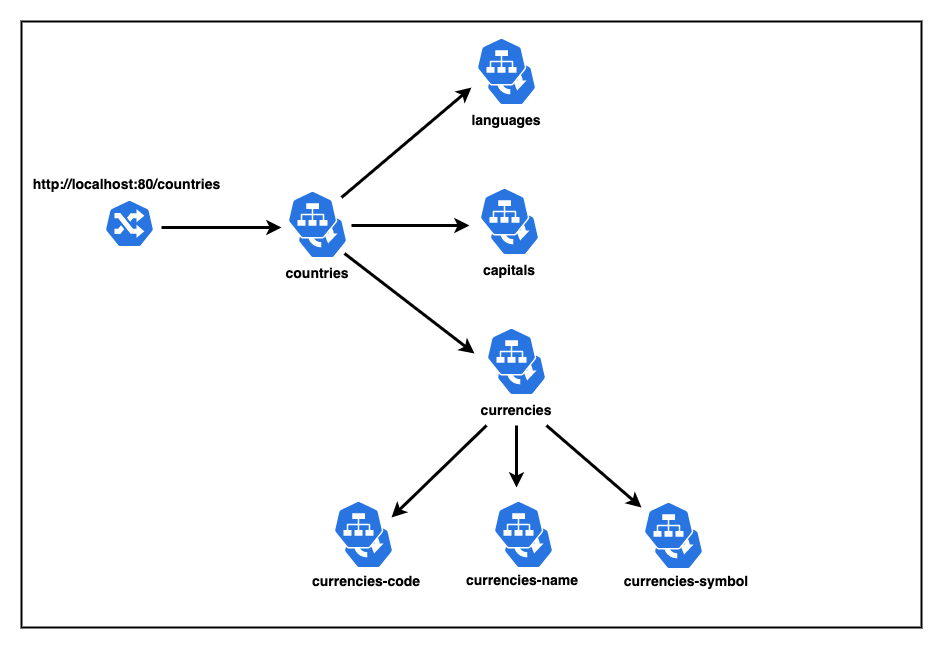

The diagram above was exported from draw.io. Its source (the exported page's mxGraphModel, read from the mxfile embedded in the PNG):
<mxGraphModel dx="1831" dy="1329" grid="1" gridSize="10" guides="1" tooltips="1" connect="1" arrows="1" fold="1" page="1" pageScale="1" pageWidth="827" pageHeight="1169" math="0" shadow="0">
  <root>
    <mxCell id="0" />
    <mxCell id="1" parent="0" />
    <mxCell id="UXNcPwsICG15KdRZEL2E-26" value="" style="rounded=0;whiteSpace=wrap;html=1;strokeWidth=2;fontStyle=1" parent="1" vertex="1">
      <mxGeometry x="-760" y="44" width="900" height="606" as="geometry" />
    </mxCell>
    <mxCell id="fSo0j77OcVH3o-PAKyo7-1" value="" style="sketch=0;html=1;dashed=0;whitespace=wrap;fillColor=#2875E2;strokeColor=#ffffff;points=[[0.005,0.63,0],[0.1,0.2,0],[0.9,0.2,0],[0.5,0,0],[0.995,0.63,0],[0.72,0.99,0],[0.5,1,0],[0.28,0.99,0]];verticalLabelPosition=bottom;align=center;verticalAlign=top;shape=mxgraph.kubernetes.icon;prIcon=ing;strokeWidth=2;" vertex="1" parent="1">
      <mxGeometry x="-677" y="222" width="50" height="48" as="geometry" />
    </mxCell>
    <mxCell id="fSo0j77OcVH3o-PAKyo7-2" value="" style="sketch=0;html=1;dashed=0;whitespace=wrap;fillColor=#2875E2;strokeColor=#ffffff;points=[[0.005,0.63,0],[0.1,0.2,0],[0.9,0.2,0],[0.5,0,0],[0.995,0.63,0],[0.72,0.99,0],[0.5,1,0],[0.28,0.99,0]];verticalLabelPosition=bottom;align=center;verticalAlign=top;shape=mxgraph.kubernetes.icon;prIcon=deploy" vertex="1" parent="1">
      <mxGeometry x="-484" y="233" width="50" height="48" as="geometry" />
    </mxCell>
    <mxCell id="fSo0j77OcVH3o-PAKyo7-3" value="" style="sketch=0;html=1;dashed=0;whitespace=wrap;fillColor=#2875E2;strokeColor=#ffffff;points=[[0.005,0.63,0],[0.1,0.2,0],[0.9,0.2,0],[0.5,0,0],[0.995,0.63,0],[0.72,0.99,0],[0.5,1,0],[0.28,0.99,0]];verticalLabelPosition=bottom;align=center;verticalAlign=top;shape=mxgraph.kubernetes.icon;prIcon=svc" vertex="1" parent="1">
      <mxGeometry x="-494" y="213" width="50" height="48" as="geometry" />
    </mxCell>
    <mxCell id="fSo0j77OcVH3o-PAKyo7-4" value="&lt;b&gt;&lt;font style=&quot;font-size: 14px;&quot;&gt;countries&lt;/font&gt;&lt;/b&gt;" style="text;html=1;strokeColor=none;fillColor=none;align=center;verticalAlign=middle;whiteSpace=wrap;rounded=0;" vertex="1" parent="1">
      <mxGeometry x="-494" y="281" width="60" height="30" as="geometry" />
    </mxCell>
    <mxCell id="fSo0j77OcVH3o-PAKyo7-8" value="" style="sketch=0;html=1;dashed=0;whitespace=wrap;fillColor=#2875E2;strokeColor=#ffffff;points=[[0.005,0.63,0],[0.1,0.2,0],[0.9,0.2,0],[0.5,0,0],[0.995,0.63,0],[0.72,0.99,0],[0.5,1,0],[0.28,0.99,0]];verticalLabelPosition=bottom;align=center;verticalAlign=top;shape=mxgraph.kubernetes.icon;prIcon=deploy" vertex="1" parent="1">
      <mxGeometry x="-292" y="230" width="50" height="48" as="geometry" />
    </mxCell>
    <mxCell id="fSo0j77OcVH3o-PAKyo7-9" value="" style="sketch=0;html=1;dashed=0;whitespace=wrap;fillColor=#2875E2;strokeColor=#ffffff;points=[[0.005,0.63,0],[0.1,0.2,0],[0.9,0.2,0],[0.5,0,0],[0.995,0.63,0],[0.72,0.99,0],[0.5,1,0],[0.28,0.99,0]];verticalLabelPosition=bottom;align=center;verticalAlign=top;shape=mxgraph.kubernetes.icon;prIcon=svc" vertex="1" parent="1">
      <mxGeometry x="-302" y="210" width="50" height="48" as="geometry" />
    </mxCell>
    <mxCell id="fSo0j77OcVH3o-PAKyo7-10" value="&lt;b&gt;&lt;font style=&quot;font-size: 14px;&quot;&gt;capitals&lt;/font&gt;&lt;/b&gt;" style="text;html=1;strokeColor=none;fillColor=none;align=center;verticalAlign=middle;whiteSpace=wrap;rounded=0;" vertex="1" parent="1">
      <mxGeometry x="-302" y="278" width="60" height="30" as="geometry" />
    </mxCell>
    <mxCell id="fSo0j77OcVH3o-PAKyo7-11" value="" style="sketch=0;html=1;dashed=0;whitespace=wrap;fillColor=#2875E2;strokeColor=#ffffff;points=[[0.005,0.63,0],[0.1,0.2,0],[0.9,0.2,0],[0.5,0,0],[0.995,0.63,0],[0.72,0.99,0],[0.5,1,0],[0.28,0.99,0]];verticalLabelPosition=bottom;align=center;verticalAlign=top;shape=mxgraph.kubernetes.icon;prIcon=deploy" vertex="1" parent="1">
      <mxGeometry x="-295" y="80" width="50" height="48" as="geometry" />
    </mxCell>
    <mxCell id="fSo0j77OcVH3o-PAKyo7-12" value="" style="sketch=0;html=1;dashed=0;whitespace=wrap;fillColor=#2875E2;strokeColor=#ffffff;points=[[0.005,0.63,0],[0.1,0.2,0],[0.9,0.2,0],[0.5,0,0],[0.995,0.63,0],[0.72,0.99,0],[0.5,1,0],[0.28,0.99,0]];verticalLabelPosition=bottom;align=center;verticalAlign=top;shape=mxgraph.kubernetes.icon;prIcon=svc" vertex="1" parent="1">
      <mxGeometry x="-305" y="60" width="50" height="48" as="geometry" />
    </mxCell>
    <mxCell id="fSo0j77OcVH3o-PAKyo7-13" value="&lt;b&gt;&lt;font style=&quot;font-size: 14px;&quot;&gt;languages&lt;/font&gt;&lt;/b&gt;" style="text;html=1;strokeColor=none;fillColor=none;align=center;verticalAlign=middle;whiteSpace=wrap;rounded=0;" vertex="1" parent="1">
      <mxGeometry x="-305" y="128" width="60" height="30" as="geometry" />
    </mxCell>
    <mxCell id="fSo0j77OcVH3o-PAKyo7-14" value="" style="sketch=0;html=1;dashed=0;whitespace=wrap;fillColor=#2875E2;strokeColor=#ffffff;points=[[0.005,0.63,0],[0.1,0.2,0],[0.9,0.2,0],[0.5,0,0],[0.995,0.63,0],[0.72,0.99,0],[0.5,1,0],[0.28,0.99,0]];verticalLabelPosition=bottom;align=center;verticalAlign=top;shape=mxgraph.kubernetes.icon;prIcon=deploy" vertex="1" parent="1">
      <mxGeometry x="-285" y="370" width="50" height="48" as="geometry" />
    </mxCell>
    <mxCell id="fSo0j77OcVH3o-PAKyo7-15" value="" style="sketch=0;html=1;dashed=0;whitespace=wrap;fillColor=#2875E2;strokeColor=#ffffff;points=[[0.005,0.63,0],[0.1,0.2,0],[0.9,0.2,0],[0.5,0,0],[0.995,0.63,0],[0.72,0.99,0],[0.5,1,0],[0.28,0.99,0]];verticalLabelPosition=bottom;align=center;verticalAlign=top;shape=mxgraph.kubernetes.icon;prIcon=svc" vertex="1" parent="1">
      <mxGeometry x="-295" y="350" width="50" height="48" as="geometry" />
    </mxCell>
    <mxCell id="fSo0j77OcVH3o-PAKyo7-16" value="&lt;b&gt;&lt;font style=&quot;font-size: 14px;&quot;&gt;currencies&lt;/font&gt;&lt;/b&gt;" style="text;html=1;strokeColor=none;fillColor=none;align=center;verticalAlign=middle;whiteSpace=wrap;rounded=0;" vertex="1" parent="1">
      <mxGeometry x="-295" y="418" width="60" height="30" as="geometry" />
    </mxCell>
    <mxCell id="fSo0j77OcVH3o-PAKyo7-18" value="" style="sketch=0;html=1;dashed=0;whitespace=wrap;fillColor=#2875E2;strokeColor=#ffffff;points=[[0.005,0.63,0],[0.1,0.2,0],[0.9,0.2,0],[0.5,0,0],[0.995,0.63,0],[0.72,0.99,0],[0.5,1,0],[0.28,0.99,0]];verticalLabelPosition=bottom;align=center;verticalAlign=top;shape=mxgraph.kubernetes.icon;prIcon=deploy" vertex="1" parent="1">
      <mxGeometry x="-128" y="544" width="50" height="48" as="geometry" />
    </mxCell>
    <mxCell id="fSo0j77OcVH3o-PAKyo7-19" value="" style="sketch=0;html=1;dashed=0;whitespace=wrap;fillColor=#2875E2;strokeColor=#ffffff;points=[[0.005,0.63,0],[0.1,0.2,0],[0.9,0.2,0],[0.5,0,0],[0.995,0.63,0],[0.72,0.99,0],[0.5,1,0],[0.28,0.99,0]];verticalLabelPosition=bottom;align=center;verticalAlign=top;shape=mxgraph.kubernetes.icon;prIcon=svc" vertex="1" parent="1">
      <mxGeometry x="-138" y="524" width="50" height="48" as="geometry" />
    </mxCell>
    <mxCell id="fSo0j77OcVH3o-PAKyo7-20" value="&lt;b&gt;&lt;font style=&quot;font-size: 14px;&quot;&gt;currencies-symbol&lt;/font&gt;&lt;/b&gt;" style="text;html=1;strokeColor=none;fillColor=none;align=center;verticalAlign=middle;whiteSpace=wrap;rounded=0;" vertex="1" parent="1">
      <mxGeometry x="-170" y="589" width="150" height="30" as="geometry" />
    </mxCell>
    <mxCell id="fSo0j77OcVH3o-PAKyo7-21" value="" style="sketch=0;html=1;dashed=0;whitespace=wrap;fillColor=#2875E2;strokeColor=#ffffff;points=[[0.005,0.63,0],[0.1,0.2,0],[0.9,0.2,0],[0.5,0,0],[0.995,0.63,0],[0.72,0.99,0],[0.5,1,0],[0.28,0.99,0]];verticalLabelPosition=bottom;align=center;verticalAlign=top;shape=mxgraph.kubernetes.icon;prIcon=deploy" vertex="1" parent="1">
      <mxGeometry x="-438" y="543" width="50" height="48" as="geometry" />
    </mxCell>
    <mxCell id="fSo0j77OcVH3o-PAKyo7-22" value="" style="sketch=0;html=1;dashed=0;whitespace=wrap;fillColor=#2875E2;strokeColor=#ffffff;points=[[0.005,0.63,0],[0.1,0.2,0],[0.9,0.2,0],[0.5,0,0],[0.995,0.63,0],[0.72,0.99,0],[0.5,1,0],[0.28,0.99,0]];verticalLabelPosition=bottom;align=center;verticalAlign=top;shape=mxgraph.kubernetes.icon;prIcon=svc" vertex="1" parent="1">
      <mxGeometry x="-448" y="523" width="50" height="48" as="geometry" />
    </mxCell>
    <mxCell id="fSo0j77OcVH3o-PAKyo7-23" value="&lt;b&gt;&lt;font style=&quot;font-size: 14px;&quot;&gt;currencies-code&lt;/font&gt;&lt;/b&gt;" style="text;html=1;strokeColor=none;fillColor=none;align=center;verticalAlign=middle;whiteSpace=wrap;rounded=0;" vertex="1" parent="1">
      <mxGeometry x="-485" y="589" width="140" height="30" as="geometry" />
    </mxCell>
    <mxCell id="fSo0j77OcVH3o-PAKyo7-24" value="" style="sketch=0;html=1;dashed=0;whitespace=wrap;fillColor=#2875E2;strokeColor=#ffffff;points=[[0.005,0.63,0],[0.1,0.2,0],[0.9,0.2,0],[0.5,0,0],[0.995,0.63,0],[0.72,0.99,0],[0.5,1,0],[0.28,0.99,0]];verticalLabelPosition=bottom;align=center;verticalAlign=top;shape=mxgraph.kubernetes.icon;prIcon=deploy" vertex="1" parent="1">
      <mxGeometry x="-278" y="543" width="50" height="48" as="geometry" />
    </mxCell>
    <mxCell id="fSo0j77OcVH3o-PAKyo7-25" value="" style="sketch=0;html=1;dashed=0;whitespace=wrap;fillColor=#2875E2;strokeColor=#ffffff;points=[[0.005,0.63,0],[0.1,0.2,0],[0.9,0.2,0],[0.5,0,0],[0.995,0.63,0],[0.72,0.99,0],[0.5,1,0],[0.28,0.99,0]];verticalLabelPosition=bottom;align=center;verticalAlign=top;shape=mxgraph.kubernetes.icon;prIcon=svc" vertex="1" parent="1">
      <mxGeometry x="-288" y="523" width="50" height="48" as="geometry" />
    </mxCell>
    <mxCell id="fSo0j77OcVH3o-PAKyo7-26" value="&lt;b&gt;&lt;font style=&quot;font-size: 14px;&quot;&gt;currencies-name&lt;/font&gt;&lt;/b&gt;" style="text;html=1;strokeColor=none;fillColor=none;align=center;verticalAlign=middle;whiteSpace=wrap;rounded=0;" vertex="1" parent="1">
      <mxGeometry x="-324" y="588" width="130" height="30" as="geometry" />
    </mxCell>
    <mxCell id="fSo0j77OcVH3o-PAKyo7-32" value="" style="endArrow=classic;html=1;rounded=0;fontSize=14;strokeWidth=3;" edge="1" parent="1">
      <mxGeometry width="50" height="50" relative="1" as="geometry">
        <mxPoint x="-620" y="250" as="sourcePoint" />
        <mxPoint x="-500" y="250" as="targetPoint" />
      </mxGeometry>
    </mxCell>
    <mxCell id="fSo0j77OcVH3o-PAKyo7-33" value="" style="endArrow=classic;html=1;rounded=0;fontSize=14;strokeWidth=3;" edge="1" parent="1">
      <mxGeometry width="50" height="50" relative="1" as="geometry">
        <mxPoint x="-440" y="220" as="sourcePoint" />
        <mxPoint x="-310" y="110" as="targetPoint" />
      </mxGeometry>
    </mxCell>
    <mxCell id="fSo0j77OcVH3o-PAKyo7-34" value="" style="endArrow=classic;html=1;rounded=0;fontSize=14;strokeWidth=3;" edge="1" parent="1">
      <mxGeometry width="50" height="50" relative="1" as="geometry">
        <mxPoint x="-430" y="248" as="sourcePoint" />
        <mxPoint x="-312" y="248" as="targetPoint" />
      </mxGeometry>
    </mxCell>
    <mxCell id="fSo0j77OcVH3o-PAKyo7-35" value="" style="endArrow=classic;html=1;rounded=0;fontSize=14;strokeWidth=3;" edge="1" parent="1">
      <mxGeometry width="50" height="50" relative="1" as="geometry">
        <mxPoint x="-437" y="276" as="sourcePoint" />
        <mxPoint x="-307" y="376" as="targetPoint" />
      </mxGeometry>
    </mxCell>
    <mxCell id="fSo0j77OcVH3o-PAKyo7-36" value="" style="endArrow=classic;html=1;rounded=0;fontSize=14;strokeWidth=3;exitX=0;exitY=1;exitDx=0;exitDy=0;" edge="1" parent="1" source="fSo0j77OcVH3o-PAKyo7-16">
      <mxGeometry width="50" height="50" relative="1" as="geometry">
        <mxPoint x="-427" y="286" as="sourcePoint" />
        <mxPoint x="-390" y="540" as="targetPoint" />
      </mxGeometry>
    </mxCell>
    <mxCell id="fSo0j77OcVH3o-PAKyo7-37" value="" style="endArrow=classic;html=1;rounded=0;fontSize=14;strokeWidth=3;exitX=0.5;exitY=1;exitDx=0;exitDy=0;" edge="1" parent="1" source="fSo0j77OcVH3o-PAKyo7-16">
      <mxGeometry width="50" height="50" relative="1" as="geometry">
        <mxPoint x="-285" y="458" as="sourcePoint" />
        <mxPoint x="-265" y="510" as="targetPoint" />
      </mxGeometry>
    </mxCell>
    <mxCell id="fSo0j77OcVH3o-PAKyo7-38" value="" style="endArrow=classic;html=1;rounded=0;fontSize=14;strokeWidth=3;exitX=1;exitY=1;exitDx=0;exitDy=0;" edge="1" parent="1" source="fSo0j77OcVH3o-PAKyo7-16">
      <mxGeometry width="50" height="50" relative="1" as="geometry">
        <mxPoint x="-285" y="458" as="sourcePoint" />
        <mxPoint x="-140" y="530" as="targetPoint" />
      </mxGeometry>
    </mxCell>
    <mxCell id="fSo0j77OcVH3o-PAKyo7-39" value="http://localhost:80/countries" style="text;html=1;align=center;verticalAlign=middle;resizable=0;points=[];autosize=1;strokeColor=none;fillColor=none;fontSize=14;fontStyle=1" vertex="1" parent="1">
      <mxGeometry x="-760" y="192" width="210" height="30" as="geometry" />
    </mxCell>
  </root>
</mxGraphModel>